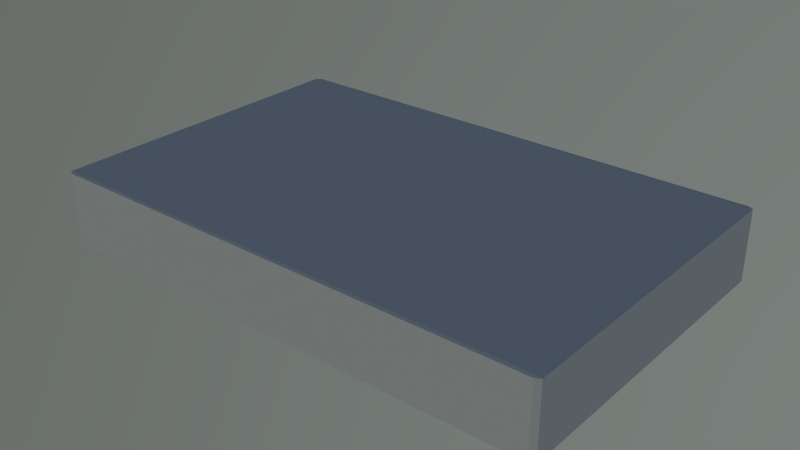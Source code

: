 # Source: HDD.blend  (saved by Blender 2.73.0; exported with 4.5.12 LTS)
import bpy
from mathutils import Matrix  # noqa: F401  (used for matrix-valued properties, if any)

bpy.ops.wm.read_factory_settings(use_empty=True)
scene = bpy.context.scene
scene.name = 'Scene'

# ---- collections
col_collection_1 = bpy.data.collections.new('Collection 1'); scene.collection.children.link(col_collection_1)

# ---- materials (node trees are filled in below, after node groups)
mat_material_003 = bpy.data.materials.new('Material.003')
mat_material_003.alpha_threshold = 0.0
mat_material_003.use_transparent_shadow = False
mat_material_003.preview_render_type = 'CUBE'
mat_material_003.roughness = 0.5
mat_material_003.specular_intensity = 0.8166
mat_material_003.line_color = (0.0, 0.0, 0.0, 1.0)

# ---- material node trees

# ---- world
world_world = bpy.data.worlds.new('World'); scene.world = world_world
world_world.use_nodes = True; world_world.node_tree.nodes.clear()
_N = world_world.node_tree.nodes; _L = world_world.node_tree.links
n0 = _N.new('ShaderNodeOutputWorld'); n0.name = 'World Output'; n0.location = (300, 300)
n1 = _N.new('ShaderNodeBackground'); n1.name = 'Background'; n1.location = (10, 300)
n2 = _N.new('ShaderNodeTexSky'); n2.name = 'Sky Texture'; n2.location = (-190, 300)
n2.sky_type = 'HOSEK_WILKIE'
n2.sun_direction = (-0.1292, -0.8, 0.5859)
n2.turbidity = 4.468
n2.ground_albedo = 0.488
n2.sun_elevation = 1.571
_L.new(n1.outputs[0], n0.inputs[0])
_L.new(n2.outputs[0], n1.inputs[0])
n0.is_active_output = True
world_world.color = (0.05088, 0.05088, 0.05088)
world_world.use_sun_shadow = False
world_world.sun_shadow_jitter_overblur = 0.0
world_world.cycles.sampling_method = 'MANUAL'
world_world.cycles.sample_map_resolution = 256

# ---- meshes
me_cube_001 = bpy.data.meshes.new('Cube.001')
me_cube_001.from_pydata([(-4.273, -2.813, 0.01195), (-4.358, -2.758, 0.01195), (-4.273, -2.758, 0.0), (-4.358, 2.758, 0.01195), (-4.273, 2.813, 0.01195), (-4.273, 2.758, 0.0), (4.273, 2.813, 0.01195), (4.358, 2.758, 0.01195), (4.273, 2.758, 0.0), (4.358, -2.758, 0.01195), (4.273, -2.813, 0.01195), (4.273, -2.758, 0.0), (-4.358, -2.758, 1.211), (-4.273, -2.813, 1.211), (-4.273, -2.758, 1.223), (-4.358, 2.758, 1.211), (-4.273, 2.758, 1.223), (-4.273, 2.813, 1.211), (4.273, 2.813, 1.211), (4.273, 2.758, 1.223), (4.358, 2.758, 1.211), (4.358, -2.758, 1.211), (4.273, -2.758, 1.223), (4.273, -2.813, 1.211)], [], [(7, 20, 9), (20, 21, 9), (14, 22, 16), (11, 2, 8), (10, 23, 0), (2, 5, 8), (12, 15, 3), (17, 18, 6), (23, 13, 0), (4, 17, 6), (22, 19, 16), (0, 1, 2), (3, 4, 5), (6, 7, 8), (9, 10, 11), (12, 13, 14), (15, 16, 17), (18, 19, 20), (21, 22, 23), (0, 13, 12), (14, 16, 15), (17, 4, 3), (5, 2, 1), (16, 19, 18), (20, 7, 6), (8, 5, 4), (19, 22, 21), (23, 10, 9), (11, 8, 7), (22, 14, 13), (2, 11, 10), (1, 12, 3), (1, 0, 12), (12, 14, 15), (15, 17, 3), (3, 5, 1), (17, 16, 18), (18, 20, 6), (6, 8, 4), (20, 19, 21), (21, 23, 9), (9, 11, 7), (23, 22, 13), (0, 2, 10)])
_uv = me_cube_001.uv_layers.new(name='UVMap')
_uv.uv.foreach_set('vector', [0.1122, 0.868, 0.1134, 0.9556, 0.6894, 0.8749, 0.1134, 0.9556, 0.6864, 0.9648, 0.6894, 0.8749, 0.03589, 0.4515, 0.7874, 0.4557, 0.04369, 0.8442, 0.788, 0.01356, 0.0203, 0.01356, 0.7823, 0.4185, 0.9613, 0.5357, 0.866, 0.5349, 0.9555, 0.01142, 0.0203, 0.01356, 0.02455, 0.4171, 0.7823, 0.4185, 0.8605, 0.5577, 0.8611, 0.9883, 0.953, 0.9883, 0.8659, 0.0115, 0.8659, 0.5352, 0.9615, 0.5358, 0.866, 0.5349, 0.866, 0.01149, 0.9555, 0.01142, 0.9557, 0.0115, 0.8659, 0.0115, 0.9615, 0.5358, 0.7874, 0.4557, 0.7781, 0.8501, 0.04369, 0.8442, 0.9555, 0.01142, 0.9555, 0.0062, 0.9565, 0.01143, 0.953, 0.9883, 0.953, 0.9926, 0.954, 0.9884, 0.9615, 0.5358, 0.9615, 0.541, 0.9623, 0.5358, 0.6894, 0.8749, 0.6951, 0.875, 0.6893, 0.874, 0.8605, 0.5577, 0.8605, 0.5534, 0.8596, 0.5577, 0.8611, 0.9883, 0.8602, 0.9883, 0.8611, 0.9926, 0.8659, 0.5352, 0.865, 0.5352, 0.8659, 0.5404, 0.6864, 0.9648, 0.6864, 0.9657, 0.6922, 0.9649, 0.9555, 0.01142, 0.866, 0.01149, 0.866, 0.006271, 0.03589, 0.4515, 0.04369, 0.8442, 0.03621, 0.8441, 0.8659, 0.0115, 0.9557, 0.0115, 0.9557, 0.006271, 0.02455, 0.4171, 0.0203, 0.01356, 0.01275, 0.01355, 0.04369, 0.8442, 0.7781, 0.8501, 0.778, 0.8541, 0.1134, 0.9556, 0.1122, 0.868, 0.1065, 0.8679, 0.7823, 0.4185, 0.02455, 0.4171, 0.0246, 0.4211, 0.7781, 0.8501, 0.7874, 0.4557, 0.7947, 0.4558, 0.866, 0.5349, 0.9613, 0.5357, 0.9614, 0.5409, 0.788, 0.01356, 0.7823, 0.4185, 0.79, 0.4185, 0.7874, 0.4557, 0.03589, 0.4515, 0.03581, 0.4476, 0.0203, 0.01356, 0.788, 0.01356, 0.7881, 0.009529, 0.9528, 0.5584, 0.8605, 0.5577, 0.953, 0.9883, 0.9555, 0.006208, 0.9555, 0.01142, 0.866, 0.006271, 0.0284, 0.4515, 0.03589, 0.4515, 0.03621, 0.8441, 0.8659, 0.006271, 0.8659, 0.0115, 0.9557, 0.006271, 0.017, 0.4171, 0.02455, 0.4171, 0.01275, 0.01355, 0.0436, 0.8481, 0.04369, 0.8442, 0.778, 0.8541, 0.1077, 0.9555, 0.1134, 0.9556, 0.1065, 0.8679, 0.7824, 0.4225, 0.7823, 0.4185, 0.0246, 0.4211, 0.7854, 0.8502, 0.7781, 0.8501, 0.7947, 0.4558, 0.8661, 0.5402, 0.866, 0.5349, 0.9614, 0.5409, 0.7957, 0.01356, 0.788, 0.01356, 0.79, 0.4185, 0.7874, 0.4518, 0.7874, 0.4557, 0.03581, 0.4476, 0.02036, 0.009529, 0.0203, 0.01356, 0.7881, 0.009529])
me_cube_001.materials.append(mat_material_003)
me_cube_001.use_remesh_preserve_volume = False
me_cube_001.use_remesh_preserve_attributes = False
me_cube_001.use_mirror_vertex_groups = False
me_cube_001.update()

# ---- objects
ob_hd = bpy.data.objects.new('HD', me_cube_001)

# ---- transforms, parenting, visibility, modifiers, constraints
ob_hd.location = (-0.1281, -0.5907, 0.02192)
ob_hd.lineart.crease_threshold = 0.0

# ---- collection membership
col_collection_1.objects.link(ob_hd)

# ---- scene / render settings (as saved in the file)
scene.frame_start = 1; scene.frame_end = 250; scene.frame_set(2)
scene.render.engine = 'BLENDER_EEVEE_NEXT'
scene.render.image_settings.compression = 90
scene.render.dither_intensity = 0.0
scene.render.film_transparent = True
scene.cycles.use_denoising = False
scene.cycles.samples = 10
scene.cycles.sampling_pattern = 'TABULATED_SOBOL'
scene.cycles.light_sampling_threshold = 0.0
scene.cycles.use_adaptive_sampling = False
scene.cycles.use_light_tree = False
scene.cycles.blur_glossy = 0.0
scene.cycles.volume_bounces = 1
scene.cycles.pixel_filter_type = 'GAUSSIAN'
scene.cycles.sample_clamp_indirect = 0.0
scene.view_settings.view_transform = 'Standard'
bpy.context.view_layer.update()

# ---- added for rendering (the .blend has no active camera): camera
cam_auto = bpy.data.cameras.new('AutoCamera')
cam_auto.lens = 50.0
cam_auto.sensor_width = 36.0
cam_auto.clip_end = 1000.0
ob_auto_camera = bpy.data.objects.new('AutoCamera', cam_auto)
scene.collection.objects.link(ob_auto_camera)
ob_auto_camera.location = (9.53713, -12.189, 8.36585)
ob_auto_camera.rotation_euler = (1.09748, -7.21219e-08, 0.694738)
scene.camera = ob_auto_camera
bpy.context.view_layer.update()

